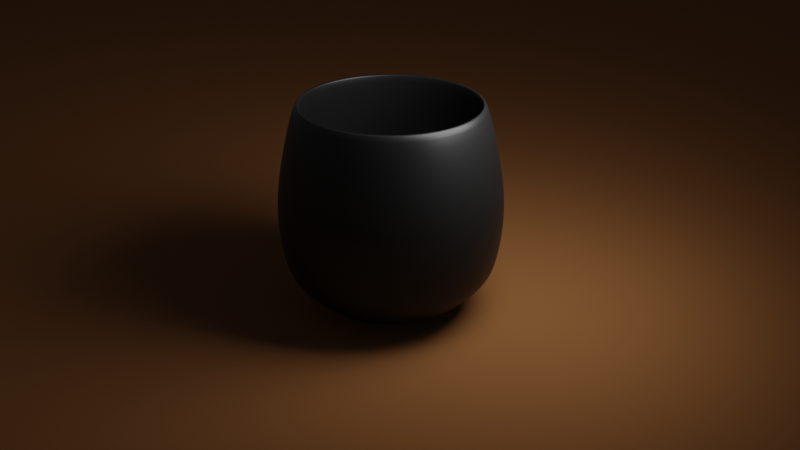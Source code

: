 # Source: CupJapanese.blend  (saved by Blender 2.80.75; exported with 4.5.12 LTS)
import bpy
from mathutils import Matrix  # noqa: F401  (used for matrix-valued properties, if any)

bpy.ops.wm.read_factory_settings(use_empty=True)
scene = bpy.context.scene
scene.name = 'Scene'

# ---- collections
col_collection = bpy.data.collections.new('Collection'); scene.collection.children.link(col_collection)

# ---- materials (node trees are filled in below, after node groups)
mat_material_004 = bpy.data.materials.new('Material.004')
mat_material_002 = bpy.data.materials.new('Material.002')
mat_material_006 = bpy.data.materials.new('Material.006')

# ---- material node trees
mat_material_004.use_nodes = True; mat_material_004.node_tree.nodes.clear()
_N = mat_material_004.node_tree.nodes; _L = mat_material_004.node_tree.links
n0 = _N.new('ShaderNodeOutputMaterial'); n0.name = 'Material Output'; n0.location = (300, 300)
n1 = _N.new('ShaderNodeBsdfPrincipled'); n1.name = 'Principled BSDF'; n1.location = (10, 300)
n1.distribution = 'GGX'
n1.subsurface_method = 'BURLEY'
n1.inputs[0].default_value = (0.01204, 0.01204, 0.01204, 1.0)
n1.inputs[1].default_value = 0.3486
n1.inputs[2].default_value = 0.4174
n1.inputs[3].default_value = 1.45
n1.inputs[27].default_value = (0.0, 0.0, 0.0, 1.0)
n1.inputs[28].default_value = 1.0
n2 = _N.new('ShaderNodeBsdfAnisotropic'); n2.name = 'Glossy BSDF'; n2.location = (100, 275)
n2.distribution = 'GGX'
_L.new(n1.outputs[0], n0.inputs[0])
_L.new(n2.outputs[0], n0.inputs[1])
n0.is_active_output = True
mat_material_002.use_nodes = True; mat_material_002.node_tree.nodes.clear()
_N = mat_material_002.node_tree.nodes; _L = mat_material_002.node_tree.links
n0 = _N.new('ShaderNodeOutputMaterial'); n0.name = 'Material Output'; n0.location = (300, 300)
n1 = _N.new('ShaderNodeEmission'); n1.name = 'Emission'; n1.location = (10, 300)
n1.inputs[1].default_value = 10.0
_L.new(n1.outputs[0], n0.inputs[0])
n0.is_active_output = True
mat_material_006.use_nodes = True; mat_material_006.node_tree.nodes.clear()
_N = mat_material_006.node_tree.nodes; _L = mat_material_006.node_tree.links
n0 = _N.new('ShaderNodeOutputMaterial'); n0.name = 'Material Output'; n0.location = (300, 300)
n1 = _N.new('ShaderNodeBsdfDiffuse'); n1.name = 'Diffuse BSDF'; n1.location = (10, 300)
n1.inputs[0].default_value = (0.1971, 0.08359, 0.03009, 1.0)
n1.inputs[1].default_value = 0.5
_L.new(n1.outputs[0], n0.inputs[0])
n0.is_active_output = True

# ---- world
world_world = bpy.data.worlds.new('World'); scene.world = world_world
world_world.use_nodes = True; world_world.node_tree.nodes.clear()
_N = world_world.node_tree.nodes; _L = world_world.node_tree.links
n0 = _N.new('ShaderNodeOutputWorld'); n0.name = 'World Output'; n0.location = (300, 300)
n1 = _N.new('ShaderNodeBackground'); n1.name = 'Background'; n1.location = (10, 300)
n1.inputs[0].default_value = (0.05088, 0.05088, 0.05088, 1.0)
_L.new(n1.outputs[0], n0.inputs[0])
n0.is_active_output = True
world_world.color = (0.05088, 0.05088, 0.05088)
world_world.use_sun_shadow = False
world_world.sun_shadow_jitter_overblur = 0.0

# ---- cameras
cam_camera_001 = bpy.data.cameras.new('Camera.001')
cam_camera_001.clip_end = 100.0
cam_camera_001.ortho_scale = 7.314

# ---- meshes
me_cylinder_003 = bpy.data.meshes.new('Cylinder.003')
me_cylinder_003.from_pydata([(0.0, 1.0, -1.0), (-1.993e-08, 1.223, 2.741), (0.1951, 0.9808, -1.0), (0.2385, 1.199, 2.741), (0.3827, 0.9239, -1.0), (0.4679, 1.13, 2.741), (0.5556, 0.8315, -1.0), (0.6793, 1.017, 2.741), (0.7071, 0.7071, -1.0), (0.8646, 0.8646, 2.741), (0.8315, 0.5556, -1.0), (1.017, 0.6793, 2.741), (0.9239, 0.3827, -1.0), (1.13, 0.4679, 2.741), (0.9808, 0.1951, -1.0), (1.199, 0.2385, 2.741), (1.0, 7.55e-08, -1.0), (1.223, 2.951e-08, 2.741), (0.9808, -0.1951, -1.0), (1.199, -0.2385, 2.741), (0.9239, -0.3827, -1.0), (1.13, -0.4679, 2.741), (0.8315, -0.5556, -1.0), (1.017, -0.6793, 2.741), (0.7071, -0.7071, -1.0), (0.8646, -0.8646, 2.741), (0.5556, -0.8315, -1.0), (0.6793, -1.017, 2.741), (0.3827, -0.9239, -1.0), (0.4679, -1.13, 2.741), (0.1951, -0.9808, -1.0), (0.2385, -1.199, 2.741), (-3.258e-07, -1.0, -1.0), (-4.183e-07, -1.223, 2.741), (-0.1951, -0.9808, -1.0), (-0.2385, -1.199, 2.741), (-0.3827, -0.9239, -1.0), (-0.4679, -1.13, 2.741), (-0.5556, -0.8315, -1.0), (-0.6793, -1.017, 2.741), (-0.7071, -0.7071, -1.0), (-0.8646, -0.8646, 2.741), (-0.8315, -0.5556, -1.0), (-1.017, -0.6793, 2.741), (-0.9239, -0.3827, -1.0), (-1.13, -0.4679, 2.741), (-0.9808, -0.1951, -1.0), (-1.199, -0.2385, 2.741), (-1.0, 9.656e-07, -1.0), (-1.223, 1.118e-06, 2.741), (-0.9808, 0.1951, -1.0), (-1.199, 0.2385, 2.741), (-0.9239, 0.3827, -1.0), (-1.13, 0.4679, 2.741), (-0.8315, 0.5556, -1.0), (-1.017, 0.6793, 2.741), (-0.7071, 0.7071, -1.0), (-0.8646, 0.8646, 2.741), (-0.5556, 0.8315, -1.0), (-0.6793, 1.017, 2.741), (-0.3827, 0.9239, -1.0), (-0.4679, 1.13, 2.741), (-0.1951, 0.9808, -1.0), (-0.2385, 1.199, 2.741), (0.1956, 0.9835, 3.926), (5.896e-10, 1.003, 3.926), (0.3838, 0.9265, 3.926), (0.5571, 0.8338, 3.926), (0.7091, 0.7091, 3.926), (0.8338, 0.5571, 3.926), (0.9265, 0.3838, 3.926), (0.9835, 0.1956, 3.926), (1.003, 7.386e-08, 3.926), (0.9835, -0.1956, 3.926), (0.9265, -0.3838, 3.926), (0.8338, -0.5571, 3.926), (0.7091, -0.7091, 3.926), (0.5571, -0.8338, 3.926), (0.3838, -0.9265, 3.926), (0.1956, -0.9835, 3.926), (-3.262e-07, -1.003, 3.926), (-0.1956, -0.9835, 3.926), (-0.3838, -0.9265, 3.926), (-0.5571, -0.8338, 3.926), (-0.7091, -0.7091, 3.926), (-0.8338, -0.5571, 3.926), (-0.9265, -0.3838, 3.926), (-0.9835, -0.1956, 3.926), (-1.003, 9.664e-07, 3.926), (-0.9835, 0.1956, 3.926), (-0.9265, 0.3838, 3.926), (-0.8338, 0.5571, 3.926), (-0.7091, 0.7091, 3.926), (-0.5571, 0.8338, 3.926), (-0.3838, 0.9265, 3.926), (-0.1956, 0.9835, 3.926), (0.2977, 1.497, 10.28), (-5.455e-08, 1.526, 10.28), (0.584, 1.41, 10.28), (0.8478, 1.269, 10.28), (1.079, 1.079, 10.28), (1.269, 0.8478, 10.28), (1.41, 0.584, 10.28), (1.497, 0.2977, 10.28), (1.526, -3.559e-08, 10.28), (1.497, -0.2977, 10.28), (1.41, -0.584, 10.28), (1.269, -0.8478, 10.28), (1.079, -1.079, 10.28), (0.8478, -1.269, 10.28), (0.584, -1.41, 10.28), (0.2977, -1.497, 10.28), (-5.518e-07, -1.526, 10.28), (-0.2977, -1.497, 10.28), (-0.584, -1.41, 10.28), (-0.8478, -1.269, 10.28), (-1.079, -1.079, 10.28), (-1.269, -0.8478, 10.28), (-1.41, -0.584, 10.28), (-1.497, -0.2977, 10.28), (-1.526, 1.323e-06, 10.28), (-1.497, 0.2977, 10.28), (-1.41, 0.584, 10.28), (-1.269, 0.8478, 10.28), (-1.079, 1.079, 10.28), (-0.8478, 1.269, 10.28), (-0.584, 1.41, 10.28), (-0.2977, 1.497, 10.28), (0.2401, 1.207, 11.25), (-2.498e-08, 1.231, 11.25), (0.4709, 1.137, 11.25), (0.6837, 1.023, 11.25), (0.8702, 0.8702, 11.25), (1.023, 0.6837, 11.25), (1.137, 0.4709, 11.25), (1.207, 0.2401, 11.25), (1.231, 2.804e-08, 11.25), (1.207, -0.2401, 11.25), (1.137, -0.4709, 11.25), (1.023, -0.6837, 11.25), (0.8702, -0.8702, 11.25), (0.6837, -1.023, 11.25), (0.4709, -1.137, 11.25), (0.2401, -1.207, 11.25), (-4.26e-07, -1.231, 11.25), (-0.2401, -1.207, 11.25), (-0.4709, -1.137, 11.25), (-0.6837, -1.023, 11.25), (-0.8702, -0.8702, 11.25), (-1.023, -0.6837, 11.25), (-1.137, -0.4709, 11.25), (-1.207, -0.2401, 11.25), (-1.231, 1.123e-06, 11.25), (-1.207, 0.2401, 11.25), (-1.137, 0.4709, 11.25), (-1.023, 0.6837, 11.25), (-0.8702, 0.8702, 11.25), (-0.6837, 1.023, 11.25), (-0.4709, 1.137, 11.25), (-0.2401, 1.207, 11.25), (0.3485, 1.752, 19.17), (-7.347e-08, 1.786, 19.17), (0.6836, 1.65, 19.17), (0.9924, 1.485, 19.17), (1.263, 1.263, 19.17), (1.485, 0.9924, 19.17), (1.65, 0.6836, 19.17), (1.752, 0.3485, 19.17), (1.786, -9.469e-08, 19.17), (1.728, -0.3437, 19.41), (1.65, -0.6836, 19.17), (1.485, -0.9924, 19.17), (1.263, -1.263, 19.17), (0.9924, -1.485, 19.17), (0.6836, -1.65, 19.17), (0.3485, -1.752, 19.17), (-6.555e-07, -1.786, 19.17), (-0.3485, -1.752, 19.17), (-0.6836, -1.65, 19.17), (-0.9924, -1.485, 19.17), (-1.263, -1.263, 19.17), (-1.485, -0.9924, 19.17), (-1.65, -0.6836, 19.17), (-1.752, -0.3485, 19.17), (-1.786, 1.495e-06, 19.17), (-1.752, 0.3485, 19.17), (-1.65, 0.6836, 19.17), (-1.485, 0.9924, 19.17), (-1.263, 1.263, 19.17), (-0.9924, 1.485, 19.17), (-0.6836, 1.65, 19.17), (-0.3485, 1.752, 19.17), (0.3227, 1.622, 19.9), (-5.379e-08, 1.654, 19.9), (0.6331, 1.528, 19.9), (0.9191, 1.375, 19.9), (1.17, 1.17, 19.9), (1.375, 0.9191, 19.9), (1.528, 0.6331, 19.9), (1.622, 0.3227, 19.9), (1.654, -6.685e-08, 19.9), (1.622, -0.3227, 19.9), (1.528, -0.6331, 19.9), (1.375, -0.9191, 19.9), (1.17, -1.17, 19.9), (0.9191, -1.375, 19.9), (0.6331, -1.528, 19.9), (0.3227, -1.622, 19.9), (-5.928e-07, -1.654, 19.9), (-0.3227, -1.622, 19.9), (-0.6331, -1.528, 19.9), (-0.9191, -1.375, 19.9), (-1.17, -1.17, 19.9), (-1.375, -0.9191, 19.9), (-1.528, -0.6331, 19.9), (-1.622, -0.3227, 19.9), (-1.654, 1.406e-06, 19.9), (-1.622, 0.3227, 19.9), (-1.528, 0.6331, 19.9), (-1.375, 0.9191, 19.9), (-1.17, 1.17, 19.9), (-0.9191, 1.375, 19.9), (-0.6331, 1.528, 19.9), (-0.3227, 1.622, 19.9), (0.3748, 1.884, 30.01), (-8.76e-08, 1.921, 30.01), (0.7352, 1.775, 30.01), (1.067, 1.597, 30.01), (1.359, 1.359, 30.01), (1.597, 1.067, 30.01), (1.775, 0.7352, 30.01), (1.884, 0.3748, 30.01), (1.921, -1.29e-07, 30.01), (1.884, -0.3748, 30.01), (1.775, -0.7352, 30.01), (1.597, -1.067, 30.01), (1.359, -1.359, 30.01), (1.067, -1.597, 30.01), (0.7352, -1.775, 30.01), (0.3748, -1.884, 30.01), (-7.136e-07, -1.921, 30.01), (-0.3748, -1.884, 30.01), (-0.7352, -1.775, 30.01), (-1.067, -1.597, 30.01), (-1.359, -1.359, 30.01), (-1.597, -1.067, 30.01), (-1.775, -0.7352, 30.01), (-1.884, -0.3748, 30.01), (-1.921, 1.581e-06, 30.01), (-1.884, 0.3748, 30.01), (-1.775, 0.7352, 30.01), (-1.597, 1.067, 30.01), (-1.359, 1.359, 30.01), (-1.067, 1.597, 30.01), (-0.7352, 1.775, 30.01), (-0.3748, 1.884, 30.01), (0.3471, 1.745, 30.43), (-6.643e-08, 1.779, 30.43), (0.6809, 1.644, 30.43), (0.9885, 1.479, 30.43), (1.258, 1.258, 30.43), (1.479, 0.9885, 30.43), (1.644, 0.6809, 30.43), (1.745, 0.3471, 30.43), (1.779, -9.887e-08, 30.43), (1.745, -0.3471, 30.43), (1.644, -0.6809, 30.43), (1.479, -0.9885, 30.43), (1.258, -1.258, 30.43), (0.9885, -1.479, 30.43), (0.6809, -1.644, 30.43), (0.3471, -1.745, 30.43), (-6.462e-07, -1.779, 30.43), (-0.3471, -1.745, 30.43), (-0.6809, -1.644, 30.43), (-0.9885, -1.479, 30.43), (-1.258, -1.258, 30.43), (-1.479, -0.9885, 30.43), (-1.644, -0.6809, 30.43), (-1.745, -0.3471, 30.43), (-1.779, 1.485e-06, 30.43), (-1.745, 0.3471, 30.43), (-1.644, 0.6809, 30.43), (-1.479, 0.9885, 30.43), (-1.258, 1.258, 30.43), (-0.9885, 1.479, 30.43), (-0.6809, 1.644, 30.43), (-0.3471, 1.745, 30.43), (0.3968, 1.995, 60.33), (-9.74e-08, 2.034, 60.33), (0.7784, 1.879, 60.33), (1.13, 1.691, 60.33), (1.438, 1.438, 60.33), (1.691, 1.13, 60.33), (1.879, 0.7784, 60.33), (1.995, 0.3968, 60.33), (2.034, -1.548e-07, 60.33), (1.995, -0.3968, 60.33), (1.879, -0.7784, 60.33), (1.691, -1.13, 60.33), (1.438, -1.438, 60.33), (1.13, -1.691, 60.33), (0.7784, -1.879, 60.33), (0.3968, -1.995, 60.33), (-7.601e-07, -2.034, 60.33), (-0.3968, -1.995, 60.33), (-0.7784, -1.879, 60.33), (-1.13, -1.691, 60.33), (-1.438, -1.438, 60.33), (-1.691, -1.13, 60.33), (-1.879, -0.7784, 60.33), (-1.995, -0.3968, 60.33), (-2.034, 1.656e-06, 60.33), (-1.995, 0.3968, 60.33), (-1.879, 0.7784, 60.33), (-1.691, 1.13, 60.33), (-1.438, 1.438, 60.33), (-1.13, 1.691, 60.33), (-0.7784, 1.879, 60.33), (-0.3968, 1.995, 60.33), (0.3636, 1.828, 59.91), (-7.346e-08, 1.864, 59.91), (0.7133, 1.722, 59.91), (1.036, 1.55, 59.91), (1.318, 1.318, 59.91), (1.55, 1.036, 59.91), (1.722, 0.7133, 59.91), (1.828, 0.3636, 59.91), (1.864, -1.182e-07, 59.91), (1.828, -0.3636, 59.91), (1.722, -0.7133, 59.91), (1.55, -1.036, 59.91), (1.318, -1.318, 59.91), (1.036, -1.55, 59.91), (0.7133, -1.722, 59.91), (0.3636, -1.828, 59.91), (-6.808e-07, -1.864, 59.91), (-0.3636, -1.828, 59.91), (-0.7133, -1.722, 59.91), (-1.036, -1.55, 59.91), (-1.318, -1.318, 59.91), (-1.55, -1.036, 59.91), (-1.722, -0.7133, 59.91), (-1.828, -0.3636, 59.91), (-1.864, 1.541e-06, 59.91), (-1.828, 0.3636, 59.91), (-1.722, 0.7133, 59.91), (-1.55, 1.036, 59.91), (-1.318, 1.318, 59.91), (-1.036, 1.55, 59.91), (-0.7133, 1.722, 59.91), (-0.3636, 1.828, 59.91), (0.3692, 1.856, 91.34), (-8.403e-08, 1.893, 91.34), (0.7242, 1.748, 91.34), (1.051, 1.574, 91.34), (1.338, 1.338, 91.34), (1.574, 1.051, 91.34), (1.748, 0.7242, 91.34), (1.856, 0.3692, 91.34), (1.893, -1.215e-07, 91.34), (1.856, -0.3692, 91.34), (1.748, -0.7242, 91.34), (1.574, -1.051, 91.34), (1.338, -1.338, 91.34), (1.051, -1.574, 91.34), (0.7242, -1.748, 91.34), (0.3692, -1.856, 91.34), (-7.007e-07, -1.893, 91.34), (-0.3692, -1.856, 91.34), (-0.7242, -1.748, 91.34), (-1.051, -1.574, 91.34), (-1.338, -1.338, 91.34), (-1.574, -1.051, 91.34), (-1.748, -0.7242, 91.34), (-1.856, -0.3692, 91.34), (-1.893, 1.563e-06, 91.34), (-1.856, 0.3692, 91.34), (-1.748, 0.7242, 91.34), (-1.574, 1.051, 91.34), (-1.338, 1.338, 91.34), (-1.051, 1.574, 91.34), (-0.7242, 1.748, 91.34), (-0.3692, 1.856, 91.34), (0.3495, 1.757, 87.86), (-6.731e-08, 1.791, 87.86), (0.6856, 1.655, 87.86), (0.9953, 1.49, 87.86), (1.267, 1.267, 87.86), (1.49, 0.9953, 87.86), (1.655, 0.6856, 87.86), (1.757, 0.3495, 87.86), (1.791, -1.016e-07, 87.86), (1.757, -0.3495, 87.86), (1.655, -0.6856, 87.86), (1.49, -0.9953, 87.86), (1.267, -1.267, 87.86), (0.9953, -1.49, 87.86), (0.6856, -1.655, 87.86), (0.3495, -1.757, 87.86), (-6.511e-07, -1.791, 87.86), (-0.3495, -1.757, 87.86), (-0.6856, -1.655, 87.86), (-0.9953, -1.49, 87.86), (-1.267, -1.267, 87.86), (-1.49, -0.9953, 87.86), (-1.655, -0.6856, 87.86), (-1.757, -0.3495, 87.86), (-1.791, 1.493e-06, 87.86), (-1.757, 0.3495, 87.86), (-1.655, 0.6856, 87.86), (-1.49, 0.9953, 87.86), (-1.267, 1.267, 87.86), (-0.9953, 1.49, 87.86), (-0.6856, 1.655, 87.86), (-0.3495, 1.757, 87.86), (0.3199, 1.608, 125.4), (-5.96e-08, 1.64, 125.4), (0.6275, 1.515, 125.4), (0.911, 1.363, 125.4), (1.16, 1.16, 125.4), (1.363, 0.911, 125.4), (1.515, 0.6275, 125.4), (1.608, 0.3199, 125.4), (1.64, -6.662e-08, 125.4), (1.608, -0.3199, 125.4), (1.515, -0.6275, 125.4), (1.363, -0.911, 125.4), (1.16, -1.16, 125.4), (0.911, -1.363, 125.4), (0.6275, -1.515, 125.4), (0.3199, -1.608, 125.4), (-5.939e-07, -1.64, 125.4), (-0.3199, -1.608, 125.4), (-0.6275, -1.515, 125.4), (-0.911, -1.363, 125.4), (-1.16, -1.16, 125.4), (-1.363, -0.911, 125.4), (-1.515, -0.6275, 125.4), (-1.608, -0.3199, 125.4), (-1.64, 1.393e-06, 125.4), (-1.608, 0.3199, 125.4), (-1.515, 0.6275, 125.4), (-1.363, 0.911, 125.4), (-1.16, 1.16, 125.4), (-0.911, 1.363, 125.4), (-0.6275, 1.515, 125.4), (-0.3199, 1.608, 125.4), (0.2963, 1.489, 123.8), (-4.157e-08, 1.519, 123.8), (0.5812, 1.403, 123.8), (0.8437, 1.263, 123.8), (1.074, 1.074, 123.8), (1.263, 0.8437, 123.8), (1.403, 0.5812, 123.8), (1.489, 0.2963, 123.8), (1.519, -4.098e-08, 123.8), (1.489, -0.2963, 123.8), (1.403, -0.5812, 123.8), (1.263, -0.8437, 123.8), (1.074, -1.074, 123.8), (0.8437, -1.263, 123.8), (0.5812, -1.403, 123.8), (0.2963, -1.489, 123.8), (-5.364e-07, -1.519, 123.8), (-0.2963, -1.489, 123.8), (-0.5812, -1.403, 123.8), (-0.8437, -1.263, 123.8), (-1.074, -1.074, 123.8), (-1.263, -0.8437, 123.8), (-1.403, -0.5812, 123.8), (-1.489, -0.2963, 123.8), (-1.519, 1.311e-06, 123.8), (-1.489, 0.2963, 123.8), (-1.403, 0.5812, 123.8), (-1.263, 0.8437, 123.8), (-1.074, 1.074, 123.8), (-0.8437, 1.263, 123.8), (-0.5812, 1.403, 123.8), (-0.2963, 1.489, 123.8)], [], [(0, 1, 3, 2), (2, 3, 5, 4), (4, 5, 7, 6), (6, 7, 9, 8), (8, 9, 11, 10), (10, 11, 13, 12), (12, 13, 15, 14), (14, 15, 17, 16), (16, 17, 19, 18), (18, 19, 21, 20), (20, 21, 23, 22), (22, 23, 25, 24), (24, 25, 27, 26), (26, 27, 29, 28), (28, 29, 31, 30), (30, 31, 33, 32), (32, 33, 35, 34), (34, 35, 37, 36), (36, 37, 39, 38), (38, 39, 41, 40), (40, 41, 43, 42), (42, 43, 45, 44), (44, 45, 47, 46), (46, 47, 49, 48), (48, 49, 51, 50), (50, 51, 53, 52), (52, 53, 55, 54), (54, 55, 57, 56), (56, 57, 59, 58), (58, 59, 61, 60), (77, 78, 142, 141), (60, 61, 63, 62), (62, 63, 1, 0), (0, 2, 4, 6, 8, 10, 12, 14, 16, 18, 20, 22, 24, 26, 28, 30, 32, 34, 36, 38, 40, 42, 44, 46, 48, 50, 52, 54, 56, 58, 60, 62), (64, 65, 95, 94, 93, 92, 91, 90, 89, 88, 87, 86, 85, 84, 83, 82, 81, 80, 79, 78, 77, 76, 75, 74, 73, 72, 71, 70, 69, 68, 67, 66), (39, 37, 114, 115), (76, 77, 141, 140), (21, 19, 105, 106), (75, 76, 140, 139), (55, 53, 122, 123), (74, 75, 139, 138), (3, 1, 97, 96), (37, 35, 113, 114), (73, 74, 138, 137), (19, 17, 104, 105), (72, 73, 137, 136), (53, 51, 121, 122), (71, 72, 136, 135), (35, 33, 112, 113), (70, 71, 135, 134), (17, 15, 103, 104), (69, 70, 134, 133), (95, 65, 129, 159), (51, 49, 120, 121), (68, 69, 133, 132), (94, 95, 159, 158), (33, 31, 111, 112), (67, 68, 132, 131), (93, 94, 158, 157), (15, 13, 102, 103), (66, 67, 131, 130), (92, 93, 157, 156), (49, 47, 119, 120), (64, 66, 130, 128), (91, 92, 156, 155), (31, 29, 110, 111), (126, 125, 189, 190), (151, 152, 216, 215), (99, 98, 162, 163), (125, 124, 188, 189), (150, 151, 215, 214), (98, 96, 160, 162), (124, 123, 187, 188), (149, 150, 214, 213), (96, 97, 161, 160), (123, 122, 186, 187), (148, 149, 213, 212), (122, 121, 185, 186), (147, 148, 212, 211), (121, 120, 184, 185), (146, 147, 211, 210), (120, 119, 183, 184), (145, 146, 210, 209), (119, 118, 182, 183), (144, 145, 209, 208), (118, 117, 181, 182), (143, 144, 208, 207), (117, 116, 180, 181), (142, 143, 207, 206), (116, 115, 179, 180), (141, 142, 206, 205), (115, 114, 178, 179), (140, 141, 205, 204), (114, 113, 177, 178), (139, 140, 204, 203), (113, 112, 176, 177), (138, 139, 203, 202), (112, 111, 175, 176), (57, 55, 123, 124), (5, 3, 96, 98), (78, 79, 143, 142), (23, 21, 106, 107), (79, 80, 144, 143), (41, 39, 115, 116), (80, 81, 145, 144), (59, 57, 124, 125), (7, 5, 98, 99), (81, 82, 146, 145), (25, 23, 107, 108), (82, 83, 147, 146), (43, 41, 116, 117), (83, 84, 148, 147), (61, 59, 125, 126), (9, 7, 99, 100), (84, 85, 149, 148), (27, 25, 108, 109), (85, 86, 150, 149), (45, 43, 117, 118), (86, 87, 151, 150), (63, 61, 126, 127), (11, 9, 100, 101), (87, 88, 152, 151), (29, 27, 109, 110), (88, 89, 153, 152), (47, 45, 118, 119), (89, 90, 154, 153), (1, 63, 127, 97), (13, 11, 101, 102), (90, 91, 155, 154), (65, 64, 128, 129), (161, 191, 255, 225), (217, 218, 282, 281), (165, 164, 228, 229), (191, 190, 254, 255), (216, 217, 281, 280), (164, 163, 227, 228), (190, 189, 253, 254), (215, 216, 280, 279), (163, 162, 226, 227), (189, 188, 252, 253), (214, 215, 279, 278), (162, 160, 224, 226), (188, 187, 251, 252), (213, 214, 278, 277), (160, 161, 225, 224), (187, 186, 250, 251), (212, 213, 277, 276), (186, 185, 249, 250), (211, 212, 276, 275), (185, 184, 248, 249), (210, 211, 275, 274), (184, 183, 247, 248), (209, 210, 274, 273), (183, 182, 246, 247), (208, 209, 273, 272), (182, 181, 245, 246), (207, 208, 272, 271), (181, 180, 244, 245), (206, 207, 271, 270), (180, 179, 243, 244), (205, 206, 270, 269), (179, 178, 242, 243), (100, 99, 163, 164), (152, 153, 217, 216), (127, 126, 190, 191), (101, 100, 164, 165), (153, 154, 218, 217), (97, 127, 191, 161), (102, 101, 165, 166), (154, 155, 219, 218), (129, 128, 192, 193), (103, 102, 166, 167), (155, 156, 220, 219), (128, 130, 194, 192), (104, 103, 167, 168), (156, 157, 221, 220), (130, 131, 195, 194), (105, 104, 168, 169), (157, 158, 222, 221), (131, 132, 196, 195), (106, 105, 169, 170), (158, 159, 223, 222), (132, 133, 197, 196), (107, 106, 170, 171), (159, 129, 193, 223), (133, 134, 198, 197), (108, 107, 171, 172), (134, 135, 199, 198), (109, 108, 172, 173), (135, 136, 200, 199), (110, 109, 173, 174), (136, 137, 201, 200), (111, 110, 174, 175), (137, 138, 202, 201), (256, 258, 322, 320), (283, 284, 348, 347), (231, 230, 294, 295), (257, 256, 320, 321), (282, 283, 347, 346), (230, 229, 293, 294), (225, 255, 319, 289), (281, 282, 346, 345), (229, 228, 292, 293), (255, 254, 318, 319), (280, 281, 345, 344), (228, 227, 291, 292), (254, 253, 317, 318), (279, 280, 344, 343), (227, 226, 290, 291), (253, 252, 316, 317), (278, 279, 343, 342), (226, 224, 288, 290), (252, 251, 315, 316), (277, 278, 342, 341), (224, 225, 289, 288), (251, 250, 314, 315), (276, 277, 341, 340), (250, 249, 313, 314), (275, 276, 340, 339), (249, 248, 312, 313), (274, 275, 339, 338), (248, 247, 311, 312), (273, 274, 338, 337), (247, 246, 310, 311), (272, 273, 337, 336), (246, 245, 309, 310), (166, 165, 229, 230), (218, 219, 283, 282), (193, 192, 256, 257), (167, 166, 230, 231), (219, 220, 284, 283), (192, 194, 258, 256), (168, 167, 231, 232), (220, 221, 285, 284), (194, 195, 259, 258), (169, 168, 232, 233), (221, 222, 286, 285), (195, 196, 260, 259), (170, 169, 233, 234), (222, 223, 287, 286), (196, 197, 261, 260), (171, 170, 234, 235), (223, 193, 257, 287), (197, 198, 262, 261), (172, 171, 235, 236), (198, 199, 263, 262), (173, 172, 236, 237), (199, 200, 264, 263), (174, 173, 237, 238), (200, 201, 265, 264), (175, 174, 238, 239), (201, 202, 266, 265), (176, 175, 239, 240), (202, 203, 267, 266), (177, 176, 240, 241), (203, 204, 268, 267), (178, 177, 241, 242), (204, 205, 269, 268), (323, 324, 388, 387), (349, 350, 414, 413), (297, 296, 360, 361), (322, 323, 387, 386), (348, 349, 413, 412), (296, 295, 359, 360), (320, 322, 386, 384), (347, 348, 412, 411), (295, 294, 358, 359), (321, 320, 384, 385), (346, 347, 411, 410), (294, 293, 357, 358), (289, 319, 383, 353), (345, 346, 410, 409), (293, 292, 356, 357), (319, 318, 382, 383), (344, 345, 409, 408), (292, 291, 355, 356), (318, 317, 381, 382), (343, 344, 408, 407), (291, 290, 354, 355), (317, 316, 380, 381), (342, 343, 407, 406), (290, 288, 352, 354), (316, 315, 379, 380), (341, 342, 406, 405), (288, 289, 353, 352), (315, 314, 378, 379), (340, 341, 405, 404), (314, 313, 377, 378), (339, 340, 404, 403), (313, 312, 376, 377), (232, 231, 295, 296), (284, 285, 349, 348), (258, 259, 323, 322), (233, 232, 296, 297), (285, 286, 350, 349), (259, 260, 324, 323), (234, 233, 297, 298), (286, 287, 351, 350), (260, 261, 325, 324), (235, 234, 298, 299), (287, 257, 321, 351), (261, 262, 326, 325), (236, 235, 299, 300), (262, 263, 327, 326), (237, 236, 300, 301), (263, 264, 328, 327), (238, 237, 301, 302), (264, 265, 329, 328), (239, 238, 302, 303), (265, 266, 330, 329), (240, 239, 303, 304), (266, 267, 331, 330), (241, 240, 304, 305), (267, 268, 332, 331), (242, 241, 305, 306), (268, 269, 333, 332), (243, 242, 306, 307), (269, 270, 334, 333), (244, 243, 307, 308), (270, 271, 335, 334), (245, 244, 308, 309), (271, 272, 336, 335), (364, 363, 427, 428), (389, 390, 454, 453), (415, 385, 449, 479), (363, 362, 426, 427), (388, 389, 453, 452), (414, 415, 479, 478), (362, 361, 425, 426), (387, 388, 452, 451), (413, 414, 478, 477), (361, 360, 424, 425), (386, 387, 451, 450), (412, 413, 477, 476), (360, 359, 423, 424), (384, 386, 450, 448), (411, 412, 476, 475), (359, 358, 422, 423), (385, 384, 448, 449), (410, 411, 475, 474), (358, 357, 421, 422), (353, 383, 447, 417), (409, 410, 474, 473), (357, 356, 420, 421), (383, 382, 446, 447), (408, 409, 473, 472), (356, 355, 419, 420), (382, 381, 445, 446), (407, 408, 472, 471), (355, 354, 418, 419), (381, 380, 444, 445), (406, 407, 471, 470), (354, 352, 416, 418), (380, 379, 443, 444), (298, 297, 361, 362), (350, 351, 415, 414), (324, 325, 389, 388), (299, 298, 362, 363), (351, 321, 385, 415), (325, 326, 390, 389), (300, 299, 363, 364), (326, 327, 391, 390), (301, 300, 364, 365), (327, 328, 392, 391), (302, 301, 365, 366), (328, 329, 393, 392), (303, 302, 366, 367), (329, 330, 394, 393), (304, 303, 367, 368), (330, 331, 395, 394), (305, 304, 368, 369), (331, 332, 396, 395), (306, 305, 369, 370), (332, 333, 397, 396), (307, 306, 370, 371), (333, 334, 398, 397), (308, 307, 371, 372), (334, 335, 399, 398), (309, 308, 372, 373), (335, 336, 400, 399), (310, 309, 373, 374), (336, 337, 401, 400), (311, 310, 374, 375), (337, 338, 402, 401), (312, 311, 375, 376), (338, 339, 403, 402), (422, 421, 453, 454), (431, 430, 462, 463), (440, 439, 471, 472), (418, 416, 448, 450), (427, 426, 458, 459), (436, 435, 467, 468), (445, 444, 476, 477), (423, 422, 454, 455), (432, 431, 463, 464), (441, 440, 472, 473), (419, 418, 450, 451), (428, 427, 459, 460), (437, 436, 468, 469), (446, 445, 477, 478), (424, 423, 455, 456), (433, 432, 464, 465), (442, 441, 473, 474), (420, 419, 451, 452), (429, 428, 460, 461), (438, 437, 469, 470), (447, 446, 478, 479), (425, 424, 456, 457), (434, 433, 465, 466), (443, 442, 474, 475), (421, 420, 452, 453), (430, 429, 461, 462), (439, 438, 470, 471), (416, 417, 449, 448), (417, 447, 479, 449), (426, 425, 457, 458), (435, 434, 466, 467), (444, 443, 475, 476), (390, 391, 455, 454), (365, 364, 428, 429), (391, 392, 456, 455), (366, 365, 429, 430), (392, 393, 457, 456), (367, 366, 430, 431), (393, 394, 458, 457), (368, 367, 431, 432), (394, 395, 459, 458), (369, 368, 432, 433), (395, 396, 460, 459), (370, 369, 433, 434), (396, 397, 461, 460), (371, 370, 434, 435), (397, 398, 462, 461), (372, 371, 435, 436), (398, 399, 463, 462), (373, 372, 436, 437), (399, 400, 464, 463), (374, 373, 437, 438), (400, 401, 465, 464), (375, 374, 438, 439), (401, 402, 466, 465), (376, 375, 439, 440), (402, 403, 467, 466), (377, 376, 440, 441), (403, 404, 468, 467), (378, 377, 441, 442), (404, 405, 469, 468), (379, 378, 442, 443), (352, 353, 417, 416), (405, 406, 470, 469)])
me_cylinder_003.polygons.foreach_set('use_smooth', [True] * 450)
_uv = me_cylinder_003.uv_layers.new(name='UVMap')
_uv.uv.foreach_set('vector', [1.0, 0.5, 1.0, 1.0, 0.9688, 1.0, 0.9688, 0.5, 0.9688, 0.5, 0.9688, 1.0, 0.9375, 1.0, 0.9375, 0.5, 0.9375, 0.5, 0.9375, 1.0, 0.9062, 1.0, 0.9062, 0.5, 0.9062, 0.5, 0.9062, 1.0, 0.875, 1.0, 0.875, 0.5, 0.875, 0.5, 0.875, 1.0, 0.8438, 1.0, 0.8438, 0.5, 0.8438, 0.5, 0.8438, 1.0, 0.8125, 1.0, 0.8125, 0.5, 0.8125, 0.5, 0.8125, 1.0, 0.7812, 1.0, 0.7812, 0.5, 0.7812, 0.5, 0.7812, 1.0, 0.75, 1.0, 0.75, 0.5, 0.75, 0.5, 0.75, 1.0, 0.7188, 1.0, 0.7188, 0.5, 0.7188, 0.5, 0.7188, 1.0, 0.6875, 1.0, 0.6875, 0.5, 0.6875, 0.5, 0.6875, 1.0, 0.6562, 1.0, 0.6562, 0.5, 0.6562, 0.5, 0.6562, 1.0, 0.625, 1.0, 0.625, 0.5, 0.625, 0.5, 0.625, 1.0, 0.5938, 1.0, 0.5938, 0.5, 0.5938, 0.5, 0.5938, 1.0, 0.5625, 1.0, 0.5625, 0.5, 0.5625, 0.5, 0.5625, 1.0, 0.5312, 1.0, 0.5312, 0.5, 0.5312, 0.5, 0.5312, 1.0, 0.5, 1.0, 0.5, 0.5, 0.5, 0.5, 0.5, 1.0, 0.4688, 1.0, 0.4688, 0.5, 0.4688, 0.5, 0.4688, 1.0, 0.4375, 1.0, 0.4375, 0.5, 0.4375, 0.5, 0.4375, 1.0, 0.4062, 1.0, 0.4062, 0.5, 0.4062, 0.5, 0.4062, 1.0, 0.375, 1.0, 0.375, 0.5, 0.375, 0.5, 0.375, 1.0, 0.3438, 1.0, 0.3438, 0.5, 0.3438, 0.5, 0.3438, 1.0, 0.3125, 1.0, 0.3125, 0.5, 0.3125, 0.5, 0.3125, 1.0, 0.2812, 1.0, 0.2812, 0.5, 0.2812, 0.5, 0.2812, 1.0, 0.25, 1.0, 0.25, 0.5, 0.25, 0.5, 0.25, 1.0, 0.2188, 1.0, 0.2188, 0.5, 0.2188, 0.5, 0.2188, 1.0, 0.1875, 1.0, 0.1875, 0.5, 0.1875, 0.5, 0.1875, 1.0, 0.1562, 1.0, 0.1562, 0.5, 0.1562, 0.5, 0.1562, 1.0, 0.125, 1.0, 0.125, 0.5, 0.125, 0.5, 0.125, 1.0, 0.09375, 1.0, 0.09375, 0.5, 0.09375, 0.5, 0.09375, 1.0, 0.0625, 1.0, 0.0625, 0.5, 0.3833, 0.05045, 0.3418, 0.02827, 0.3418, 0.02827, 0.3833, 0.05045, 0.0625, 0.5, 0.0625, 1.0, 0.03125, 1.0, 0.03125, 0.5, 0.03125, 0.5, 0.03125, 1.0, 0.0, 1.0, 0.0, 0.5, 0.75, 0.49, 0.7968, 0.4854, 0.8418, 0.4717, 0.8833, 0.4496, 0.9197, 0.4197, 0.9496, 0.3833, 0.9717, 0.3418, 0.9854, 0.2968, 0.99, 0.25, 0.9854, 0.2032, 0.9717, 0.1582, 0.9496, 0.1167, 0.9197, 0.08029, 0.8833, 0.05045, 0.8418, 0.02827, 0.7968, 0.01461, 0.75, 0.01, 0.7032, 0.01461, 0.6582, 0.02827, 0.6167, 0.05045, 0.5803, 0.08029, 0.5504, 0.1167, 0.5283, 0.1582, 0.5146, 0.2032, 0.51, 0.25, 0.5146, 0.2968, 0.5283, 0.3418, 0.5504, 0.3833, 0.5803, 0.4197, 0.6167, 0.4496, 0.6582, 0.4717, 0.7032, 0.4854, 0.2968, 0.4854, 0.25, 0.49, 0.2032, 0.4854, 0.1582, 0.4717, 0.1167, 0.4496, 0.08029, 0.4197, 0.05045, 0.3833, 0.02827, 0.3418, 0.01461, 0.2968, 0.01, 0.25, 0.01461, 0.2032, 0.02827, 0.1582, 0.05045, 0.1167, 0.08029, 0.08029, 0.1167, 0.05045, 0.1582, 0.02827, 0.2032, 0.01461, 0.25, 0.01, 0.2968, 0.01461, 0.3418, 0.02827, 0.3833, 0.05045, 0.4197, 0.08029, 0.4496, 0.1167, 0.4717, 0.1582, 0.4854, 0.2032, 0.49, 0.25, 0.4854, 0.2968, 0.4717, 0.3418, 0.4496, 0.3833, 0.4197, 0.4197, 0.3833, 0.4496, 0.3418, 0.4717, 0.4062, 1.0, 0.4375, 1.0, 0.4375, 1.0, 0.4062, 1.0, 0.4197, 0.08029, 0.3833, 0.05045, 0.3833, 0.05045, 0.4197, 0.08029, 0.6875, 1.0, 0.7188, 1.0, 0.7188, 1.0, 0.6875, 1.0, 0.4496, 0.1167, 0.4197, 0.08029, 0.4197, 0.08029, 0.4496, 0.1167, 0.1562, 1.0, 0.1875, 1.0, 0.1875, 1.0, 0.1562, 1.0, 0.4717, 0.1582, 0.4496, 0.1167, 0.4496, 0.1167, 0.4717, 0.1582, 0.9688, 1.0, 1.0, 1.0, 1.0, 1.0, 0.9688, 1.0, 0.4375, 1.0, 0.4688, 1.0, 0.4688, 1.0, 0.4375, 1.0, 0.4854, 0.2032, 0.4717, 0.1582, 0.4717, 0.1582, 0.4854, 0.2032, 0.7188, 1.0, 0.75, 1.0, 0.75, 1.0, 0.7188, 1.0, 0.49, 0.25, 0.4854, 0.2032, 0.4854, 0.2032, 0.49, 0.25, 0.1875, 1.0, 0.2188, 1.0, 0.2188, 1.0, 0.1875, 1.0, 0.4854, 0.2968, 0.49, 0.25, 0.49, 0.25, 0.4854, 0.2968, 0.4688, 1.0, 0.5, 1.0, 0.5, 1.0, 0.4688, 1.0, 0.4717, 0.3418, 0.4854, 0.2968, 0.4854, 0.2968, 0.4717, 0.3418, 0.75, 1.0, 0.7812, 1.0, 0.7812, 1.0, 0.75, 1.0, 0.4496, 0.3833, 0.4717, 0.3418, 0.4717, 0.3418, 0.4496, 0.3833, 0.2032, 0.4854, 0.25, 0.49, 0.25, 0.49, 0.2032, 0.4854, 0.2188, 1.0, 0.25, 1.0, 0.25, 1.0, 0.2188, 1.0, 0.4197, 0.4197, 0.4496, 0.3833, 0.4496, 0.3833, 0.4197, 0.4197, 0.1582, 0.4717, 0.2032, 0.4854, 0.2032, 0.4854, 0.1582, 0.4717, 0.5, 1.0, 0.5312, 1.0, 0.5312, 1.0, 0.5, 1.0, 0.3833, 0.4496, 0.4197, 0.4197, 0.4197, 0.4197, 0.3833, 0.4496, 0.1167, 0.4496, 0.1582, 0.4717, 0.1582, 0.4717, 0.1167, 0.4496, 0.7812, 1.0, 0.8125, 1.0, 0.8125, 1.0, 0.7812, 1.0, 0.3418, 0.4717, 0.3833, 0.4496, 0.3833, 0.4496, 0.3418, 0.4717, 0.08029, 0.4197, 0.1167, 0.4496, 0.1167, 0.4496, 0.08029, 0.4197, 0.25, 1.0, 0.2812, 1.0, 0.2812, 1.0, 0.25, 1.0, 0.2968, 0.4854, 0.3418, 0.4717, 0.3418, 0.4717, 0.2968, 0.4854, 0.05045, 0.3833, 0.08029, 0.4197, 0.08029, 0.4197, 0.05045, 0.3833, 0.5312, 1.0, 0.5625, 1.0, 0.5625, 1.0, 0.5312, 1.0, 0.0625, 1.0, 0.09375, 1.0, 0.09375, 1.0, 0.0625, 1.0, 0.01461, 0.2032, 0.01, 0.25, 0.01, 0.25, 0.01461, 0.2032, 0.9062, 1.0, 0.9375, 1.0, 0.9375, 1.0, 0.9062, 1.0, 0.09375, 1.0, 0.125, 1.0, 0.125, 1.0, 0.09375, 1.0, 0.02827, 0.1582, 0.01461, 0.2032, 0.01461, 0.2032, 0.02827, 0.1582, 0.9375, 1.0, 0.9688, 1.0, 0.9688, 1.0, 0.9375, 1.0, 0.125, 1.0, 0.1562, 1.0, 0.1562, 1.0, 0.125, 1.0, 0.05045, 0.1167, 0.02827, 0.1582, 0.02827, 0.1582, 0.05045, 0.1167, 0.9688, 1.0, 1.0, 1.0, 1.0, 1.0, 0.9688, 1.0, 0.1562, 1.0, 0.1875, 1.0, 0.1875, 1.0, 0.1562, 1.0, 0.08029, 0.08029, 0.05045, 0.1167, 0.05045, 0.1167, 0.08029, 0.08029, 0.1875, 1.0, 0.2188, 1.0, 0.2188, 1.0, 0.1875, 1.0, 0.1167, 0.05045, 0.08029, 0.08029, 0.08029, 0.08029, 0.1167, 0.05045, 0.2188, 1.0, 0.25, 1.0, 0.25, 1.0, 0.2188, 1.0, 0.1582, 0.02827, 0.1167, 0.05045, 0.1167, 0.05045, 0.1582, 0.02827, 0.25, 1.0, 0.2812, 1.0, 0.2812, 1.0, 0.25, 1.0, 0.2032, 0.01461, 0.1582, 0.02827, 0.1582, 0.02827, 0.2032, 0.01461, 0.2812, 1.0, 0.3125, 1.0, 0.3125, 1.0, 0.2812, 1.0, 0.25, 0.01, 0.2032, 0.01461, 0.2032, 0.01461, 0.25, 0.01, 0.3125, 1.0, 0.3438, 1.0, 0.3438, 1.0, 0.3125, 1.0, 0.2968, 0.01461, 0.25, 0.01, 0.25, 0.01, 0.2968, 0.01461, 0.3438, 1.0, 0.375, 1.0, 0.375, 1.0, 0.3438, 1.0, 0.3418, 0.02827, 0.2968, 0.01461, 0.2968, 0.01461, 0.3418, 0.02827, 0.375, 1.0, 0.4062, 1.0, 0.4062, 1.0, 0.375, 1.0, 0.3833, 0.05045, 0.3418, 0.02827, 0.3418, 0.02827, 0.3833, 0.05045, 0.4062, 1.0, 0.4375, 1.0, 0.4375, 1.0, 0.4062, 1.0, 0.4197, 0.08029, 0.3833, 0.05045, 0.3833, 0.05045, 0.4197, 0.08029, 0.4375, 1.0, 0.4688, 1.0, 0.4688, 1.0, 0.4375, 1.0, 0.4496, 0.1167, 0.4197, 0.08029, 0.4197, 0.08029, 0.4496, 0.1167, 0.4688, 1.0, 0.5, 1.0, 0.5, 1.0, 0.4688, 1.0, 0.4717, 0.1582, 0.4496, 0.1167, 0.4496, 0.1167, 0.4717, 0.1582, 0.5, 1.0, 0.5312, 1.0, 0.5312, 1.0, 0.5, 1.0, 0.125, 1.0, 0.1562, 1.0, 0.1562, 1.0, 0.125, 1.0, 0.9375, 1.0, 0.9688, 1.0, 0.9688, 1.0, 0.9375, 1.0, 0.3418, 0.02827, 0.2968, 0.01461, 0.2968, 0.01461, 0.3418, 0.02827, 0.6562, 1.0, 0.6875, 1.0, 0.6875, 1.0, 0.6562, 1.0, 0.2968, 0.01461, 0.25, 0.01, 0.25, 0.01, 0.2968, 0.01461, 0.375, 1.0, 0.4062, 1.0, 0.4062, 1.0, 0.375, 1.0, 0.25, 0.01, 0.2032, 0.01461, 0.2032, 0.01461, 0.25, 0.01, 0.09375, 1.0, 0.125, 1.0, 0.125, 1.0, 0.09375, 1.0, 0.9062, 1.0, 0.9375, 1.0, 0.9375, 1.0, 0.9062, 1.0, 0.2032, 0.01461, 0.1582, 0.02827, 0.1582, 0.02827, 0.2032, 0.01461, 0.625, 1.0, 0.6562, 1.0, 0.6562, 1.0, 0.625, 1.0, 0.1582, 0.02827, 0.1167, 0.05045, 0.1167, 0.05045, 0.1582, 0.02827, 0.3438, 1.0, 0.375, 1.0, 0.375, 1.0, 0.3438, 1.0, 0.1167, 0.05045, 0.08029, 0.08029, 0.08029, 0.08029, 0.1167, 0.05045, 0.0625, 1.0, 0.09375, 1.0, 0.09375, 1.0, 0.0625, 1.0, 0.875, 1.0, 0.9062, 1.0, 0.9062, 1.0, 0.875, 1.0, 0.08029, 0.08029, 0.05045, 0.1167, 0.05045, 0.1167, 0.08029, 0.08029, 0.5938, 1.0, 0.625, 1.0, 0.625, 1.0, 0.5938, 1.0, 0.05045, 0.1167, 0.02827, 0.1582, 0.02827, 0.1582, 0.05045, 0.1167, 0.3125, 1.0, 0.3438, 1.0, 0.3438, 1.0, 0.3125, 1.0, 0.02827, 0.1582, 0.01461, 0.2032, 0.01461, 0.2032, 0.02827, 0.1582, 0.03125, 1.0, 0.0625, 1.0, 0.0625, 1.0, 0.03125, 1.0, 0.8438, 1.0, 0.875, 1.0, 0.875, 1.0, 0.8438, 1.0, 0.01461, 0.2032, 0.01, 0.25, 0.01, 0.25, 0.01461, 0.2032, 0.5625, 1.0, 0.5938, 1.0, 0.5938, 1.0, 0.5625, 1.0, 0.01, 0.25, 0.01461, 0.2968, 0.01461, 0.2968, 0.01, 0.25, 0.2812, 1.0, 0.3125, 1.0, 0.3125, 1.0, 0.2812, 1.0, 0.01461, 0.2968, 0.02827, 0.3418, 0.02827, 0.3418, 0.01461, 0.2968, 0.0, 1.0, 0.03125, 1.0, 0.03125, 1.0, 0.0, 1.0, 0.8125, 1.0, 0.8438, 1.0, 0.8438, 1.0, 0.8125, 1.0, 0.02827, 0.3418, 0.05045, 0.3833, 0.05045, 0.3833, 0.02827, 0.3418, 0.25, 0.49, 0.2968, 0.4854, 0.2968, 0.4854, 0.25, 0.49, 0.0, 1.0, 0.03125, 1.0, 0.03125, 1.0, 0.0, 1.0, 0.01461, 0.2968, 0.02827, 0.3418, 0.02827, 0.3418, 0.01461, 0.2968, 0.8438, 1.0, 0.875, 1.0, 0.875, 1.0, 0.8438, 1.0, 0.03125, 1.0, 0.0625, 1.0, 0.0625, 1.0, 0.03125, 1.0, 0.01, 0.25, 0.01461, 0.2968, 0.01461, 0.2968, 0.01, 0.25, 0.875, 1.0, 0.9062, 1.0, 0.9062, 1.0, 0.875, 1.0, 0.0625, 1.0, 0.09375, 1.0, 0.09375, 1.0, 0.0625, 1.0, 0.01461, 0.2032, 0.01, 0.25, 0.01, 0.25, 0.01461, 0.2032, 0.9062, 1.0, 0.9375, 1.0, 0.9375, 1.0, 0.9062, 1.0, 0.09375, 1.0, 0.125, 1.0, 0.125, 1.0, 0.09375, 1.0, 0.02827, 0.1582, 0.01461, 0.2032, 0.01461, 0.2032, 0.02827, 0.1582, 0.9375, 1.0, 0.9688, 1.0, 0.9688, 1.0, 0.9375, 1.0, 0.125, 1.0, 0.1562, 1.0, 0.1562, 1.0, 0.125, 1.0, 0.05045, 0.1167, 0.02827, 0.1582, 0.02827, 0.1582, 0.05045, 0.1167, 0.9688, 1.0, 1.0, 1.0, 1.0, 1.0, 0.9688, 1.0, 0.1562, 1.0, 0.1875, 1.0, 0.1875, 1.0, 0.1562, 1.0, 0.08029, 0.08029, 0.05045, 0.1167, 0.05045, 0.1167, 0.08029, 0.08029, 0.1875, 1.0, 0.2188, 1.0, 0.2188, 1.0, 0.1875, 1.0, 0.1167, 0.05045, 0.08029, 0.08029, 0.08029, 0.08029, 0.1167, 0.05045, 0.2188, 1.0, 0.25, 1.0, 0.25, 1.0, 0.2188, 1.0, 0.1582, 0.02827, 0.1167, 0.05045, 0.1167, 0.05045, 0.1582, 0.02827, 0.25, 1.0, 0.2812, 1.0, 0.2812, 1.0, 0.25, 1.0, 0.2032, 0.01461, 0.1582, 0.02827, 0.1582, 0.02827, 0.2032, 0.01461, 0.2812, 1.0, 0.3125, 1.0, 0.3125, 1.0, 0.2812, 1.0, 0.25, 0.01, 0.2032, 0.01461, 0.2032, 0.01461, 0.25, 0.01, 0.3125, 1.0, 0.3438, 1.0, 0.3438, 1.0, 0.3125, 1.0, 0.2968, 0.01461, 0.25, 0.01, 0.25, 0.01, 0.2968, 0.01461, 0.3438, 1.0, 0.375, 1.0, 0.375, 1.0, 0.3438, 1.0, 0.3418, 0.02827, 0.2968, 0.01461, 0.2968, 0.01461, 0.3418, 0.02827, 0.375, 1.0, 0.4062, 1.0, 0.4062, 1.0, 0.375, 1.0, 0.3833, 0.05045, 0.3418, 0.02827, 0.3418, 0.02827, 0.3833, 0.05045, 0.4062, 1.0, 0.4375, 1.0, 0.4375, 1.0, 0.4062, 1.0, 0.875, 1.0, 0.9062, 1.0, 0.9062, 1.0, 0.875, 1.0, 0.01, 0.25, 0.01461, 0.2968, 0.01461, 0.2968, 0.01, 0.25, 0.03125, 1.0, 0.0625, 1.0, 0.0625, 1.0, 0.03125, 1.0, 0.8438, 1.0, 0.875, 1.0, 0.875, 1.0, 0.8438, 1.0, 0.01461, 0.2968, 0.02827, 0.3418, 0.02827, 0.3418, 0.01461, 0.2968, 0.0, 1.0, 0.03125, 1.0, 0.03125, 1.0, 0.0, 1.0, 0.8125, 1.0, 0.8438, 1.0, 0.8438, 1.0, 0.8125, 1.0, 0.02827, 0.3418, 0.05045, 0.3833, 0.05045, 0.3833, 0.02827, 0.3418, 0.25, 0.49, 0.2968, 0.4854, 0.2968, 0.4854, 0.25, 0.49, 0.7812, 1.0, 0.8125, 1.0, 0.8125, 1.0, 0.7812, 1.0, 0.05045, 0.3833, 0.08029, 0.4197, 0.08029, 0.4197, 0.05045, 0.3833, 0.2968, 0.4854, 0.3418, 0.4717, 0.3418, 0.4717, 0.2968, 0.4854, 0.75, 1.0, 0.7812, 1.0, 0.7812, 1.0, 0.75, 1.0, 0.08029, 0.4197, 0.1167, 0.4496, 0.1167, 0.4496, 0.08029, 0.4197, 0.3418, 0.4717, 0.3833, 0.4496, 0.3833, 0.4496, 0.3418, 0.4717, 0.7188, 1.0, 0.75, 1.0, 0.75, 1.0, 0.7188, 1.0, 0.1167, 0.4496, 0.1582, 0.4717, 0.1582, 0.4717, 0.1167, 0.4496, 0.3833, 0.4496, 0.4197, 0.4197, 0.4197, 0.4197, 0.3833, 0.4496, 0.6875, 1.0, 0.7188, 1.0, 0.7188, 1.0, 0.6875, 1.0, 0.1582, 0.4717, 0.2032, 0.4854, 0.2032, 0.4854, 0.1582, 0.4717, 0.4197, 0.4197, 0.4496, 0.3833, 0.4496, 0.3833, 0.4197, 0.4197, 0.6562, 1.0, 0.6875, 1.0, 0.6875, 1.0, 0.6562, 1.0, 0.2032, 0.4854, 0.25, 0.49, 0.25, 0.49, 0.2032, 0.4854, 0.4496, 0.3833, 0.4717, 0.3418, 0.4717, 0.3418, 0.4496, 0.3833, 0.625, 1.0, 0.6562, 1.0, 0.6562, 1.0, 0.625, 1.0, 0.4717, 0.3418, 0.4854, 0.2968, 0.4854, 0.2968, 0.4717, 0.3418, 0.5938, 1.0, 0.625, 1.0, 0.625, 1.0, 0.5938, 1.0, 0.4854, 0.2968, 0.49, 0.25, 0.49, 0.25, 0.4854, 0.2968, 0.5625, 1.0, 0.5938, 1.0, 0.5938, 1.0, 0.5625, 1.0, 0.49, 0.25, 0.4854, 0.2032, 0.4854, 0.2032, 0.49, 0.25, 0.5312, 1.0, 0.5625, 1.0, 0.5625, 1.0, 0.5312, 1.0, 0.4854, 0.2032, 0.4717, 0.1582, 0.4717, 0.1582, 0.4854, 0.2032, 0.2968, 0.4854, 0.3418, 0.4717, 0.3418, 0.4717, 0.2968, 0.4854, 0.05045, 0.3833, 0.08029, 0.4197, 0.08029, 0.4197, 0.05045, 0.3833, 0.7812, 1.0, 0.8125, 1.0, 0.8125, 1.0, 0.7812, 1.0, 0.25, 0.49, 0.2968, 0.4854, 0.2968, 0.4854, 0.25, 0.49, 0.02827, 0.3418, 0.05045, 0.3833, 0.05045, 0.3833, 0.02827, 0.3418, 0.8125, 1.0, 0.8438, 1.0, 0.8438, 1.0, 0.8125, 1.0, 0.0, 1.0, 0.03125, 1.0, 0.03125, 1.0, 0.0, 1.0, 0.01461, 0.2968, 0.02827, 0.3418, 0.02827, 0.3418, 0.01461, 0.2968, 0.8438, 1.0, 0.875, 1.0, 0.875, 1.0, 0.8438, 1.0, 0.03125, 1.0, 0.0625, 1.0, 0.0625, 1.0, 0.03125, 1.0, 0.01, 0.25, 0.01461, 0.2968, 0.01461, 0.2968, 0.01, 0.25, 0.875, 1.0, 0.9062, 1.0, 0.9062, 1.0, 0.875, 1.0, 0.0625, 1.0, 0.09375, 1.0, 0.09375, 1.0, 0.0625, 1.0, 0.01461, 0.2032, 0.01, 0.25, 0.01, 0.25, 0.01461, 0.2032, 0.9062, 1.0, 0.9375, 1.0, 0.9375, 1.0, 0.9062, 1.0, 0.09375, 1.0, 0.125, 1.0, 0.125, 1.0, 0.09375, 1.0, 0.02827, 0.1582, 0.01461, 0.2032, 0.01461, 0.2032, 0.02827, 0.1582, 0.9375, 1.0, 0.9688, 1.0, 0.9688, 1.0, 0.9375, 1.0, 0.125, 1.0, 0.1562, 1.0, 0.1562, 1.0, 0.125, 1.0, 0.05045, 0.1167, 0.02827, 0.1582, 0.02827, 0.1582, 0.05045, 0.1167, 0.9688, 1.0, 1.0, 1.0, 1.0, 1.0, 0.9688, 1.0, 0.1562, 1.0, 0.1875, 1.0, 0.1875, 1.0, 0.1562, 1.0, 0.08029, 0.08029, 0.05045, 0.1167, 0.05045, 0.1167, 0.08029, 0.08029, 0.1875, 1.0, 0.2188, 1.0, 0.2188, 1.0, 0.1875, 1.0, 0.1167, 0.05045, 0.08029, 0.08029, 0.08029, 0.08029, 0.1167, 0.05045, 0.2188, 1.0, 0.25, 1.0, 0.25, 1.0, 0.2188, 1.0, 0.1582, 0.02827, 0.1167, 0.05045, 0.1167, 0.05045, 0.1582, 0.02827, 0.25, 1.0, 0.2812, 1.0, 0.2812, 1.0, 0.25, 1.0, 0.2032, 0.01461, 0.1582, 0.02827, 0.1582, 0.02827, 0.2032, 0.01461, 0.2812, 1.0, 0.3125, 1.0, 0.3125, 1.0, 0.2812, 1.0, 0.25, 0.01, 0.2032, 0.01461, 0.2032, 0.01461, 0.25, 0.01, 0.3125, 1.0, 0.3438, 1.0, 0.3438, 1.0, 0.3125, 1.0, 0.8125, 1.0, 0.8438, 1.0, 0.8438, 1.0, 0.8125, 1.0, 0.02827, 0.3418, 0.05045, 0.3833, 0.05045, 0.3833, 0.02827, 0.3418, 0.25, 0.49, 0.2968, 0.4854, 0.2968, 0.4854, 0.25, 0.49, 0.7812, 1.0, 0.8125, 1.0, 0.8125, 1.0, 0.7812, 1.0, 0.05045, 0.3833, 0.08029, 0.4197, 0.08029, 0.4197, 0.05045, 0.3833, 0.2968, 0.4854, 0.3418, 0.4717, 0.3418, 0.4717, 0.2968, 0.4854, 0.75, 1.0, 0.7812, 1.0, 0.7812, 1.0, 0.75, 1.0, 0.08029, 0.4197, 0.1167, 0.4496, 0.1167, 0.4496, 0.08029, 0.4197, 0.3418, 0.4717, 0.3833, 0.4496, 0.3833, 0.4496, 0.3418, 0.4717, 0.7188, 1.0, 0.75, 1.0, 0.75, 1.0, 0.7188, 1.0, 0.1167, 0.4496, 0.1582, 0.4717, 0.1582, 0.4717, 0.1167, 0.4496, 0.3833, 0.4496, 0.4197, 0.4197, 0.4197, 0.4197, 0.3833, 0.4496, 0.6875, 1.0, 0.7188, 1.0, 0.7188, 1.0, 0.6875, 1.0, 0.1582, 0.4717, 0.2032, 0.4854, 0.2032, 0.4854, 0.1582, 0.4717, 0.4197, 0.4197, 0.4496, 0.3833, 0.4496, 0.3833, 0.4197, 0.4197, 0.6562, 1.0, 0.6875, 1.0, 0.6875, 1.0, 0.6562, 1.0, 0.2032, 0.4854, 0.25, 0.49, 0.25, 0.49, 0.2032, 0.4854, 0.4496, 0.3833, 0.4717, 0.3418, 0.4717, 0.3418, 0.4496, 0.3833, 0.625, 1.0, 0.6562, 1.0, 0.6562, 1.0, 0.625, 1.0, 0.4717, 0.3418, 0.4854, 0.2968, 0.4854, 0.2968, 0.4717, 0.3418, 0.5938, 1.0, 0.625, 1.0, 0.625, 1.0, 0.5938, 1.0, 0.4854, 0.2968, 0.49, 0.25, 0.49, 0.25, 0.4854, 0.2968, 0.5625, 1.0, 0.5938, 1.0, 0.5938, 1.0, 0.5625, 1.0, 0.49, 0.25, 0.4854, 0.2032, 0.4854, 0.2032, 0.49, 0.25, 0.5312, 1.0, 0.5625, 1.0, 0.5625, 1.0, 0.5312, 1.0, 0.4854, 0.2032, 0.4717, 0.1582, 0.4717, 0.1582, 0.4854, 0.2032, 0.5, 1.0, 0.5312, 1.0, 0.5312, 1.0, 0.5, 1.0, 0.4717, 0.1582, 0.4496, 0.1167, 0.4496, 0.1167, 0.4717, 0.1582, 0.4688, 1.0, 0.5, 1.0, 0.5, 1.0, 0.4688, 1.0, 0.4496, 0.1167, 0.4197, 0.08029, 0.4197, 0.08029, 0.4496, 0.1167, 0.4375, 1.0, 0.4688, 1.0, 0.4688, 1.0, 0.4375, 1.0, 0.4197, 0.08029, 0.3833, 0.05045, 0.3833, 0.05045, 0.4197, 0.08029, 0.3833, 0.4496, 0.4197, 0.4197, 0.4197, 0.4197, 0.3833, 0.4496, 0.1167, 0.4496, 0.1582, 0.4717, 0.1582, 0.4717, 0.1167, 0.4496, 0.7188, 1.0, 0.75, 1.0, 0.75, 1.0, 0.7188, 1.0, 0.3418, 0.4717, 0.3833, 0.4496, 0.3833, 0.4496, 0.3418, 0.4717, 0.08029, 0.4197, 0.1167, 0.4496, 0.1167, 0.4496, 0.08029, 0.4197, 0.75, 1.0, 0.7812, 1.0, 0.7812, 1.0, 0.75, 1.0, 0.2968, 0.4854, 0.3418, 0.4717, 0.3418, 0.4717, 0.2968, 0.4854, 0.05045, 0.3833, 0.08029, 0.4197, 0.08029, 0.4197, 0.05045, 0.3833, 0.7812, 1.0, 0.8125, 1.0, 0.8125, 1.0, 0.7812, 1.0, 0.25, 0.49, 0.2968, 0.4854, 0.2968, 0.4854, 0.25, 0.49, 0.02827, 0.3418, 0.05045, 0.3833, 0.05045, 0.3833, 0.02827, 0.3418, 0.8125, 1.0, 0.8438, 1.0, 0.8438, 1.0, 0.8125, 1.0, 0.0, 1.0, 0.03125, 1.0, 0.03125, 1.0, 0.0, 1.0, 0.01461, 0.2968, 0.02827, 0.3418, 0.02827, 0.3418, 0.01461, 0.2968, 0.8438, 1.0, 0.875, 1.0, 0.875, 1.0, 0.8438, 1.0, 0.03125, 1.0, 0.0625, 1.0, 0.0625, 1.0, 0.03125, 1.0, 0.01, 0.25, 0.01461, 0.2968, 0.01461, 0.2968, 0.01, 0.25, 0.875, 1.0, 0.9062, 1.0, 0.9062, 1.0, 0.875, 1.0, 0.0625, 1.0, 0.09375, 1.0, 0.09375, 1.0, 0.0625, 1.0, 0.01461, 0.2032, 0.01, 0.25, 0.01, 0.25, 0.01461, 0.2032, 0.9062, 1.0, 0.9375, 1.0, 0.9375, 1.0, 0.9062, 1.0, 0.09375, 1.0, 0.125, 1.0, 0.125, 1.0, 0.09375, 1.0, 0.02827, 0.1582, 0.01461, 0.2032, 0.01461, 0.2032, 0.02827, 0.1582, 0.9375, 1.0, 0.9688, 1.0, 0.9688, 1.0, 0.9375, 1.0, 0.125, 1.0, 0.1562, 1.0, 0.1562, 1.0, 0.125, 1.0, 0.05045, 0.1167, 0.02827, 0.1582, 0.02827, 0.1582, 0.05045, 0.1167, 0.9688, 1.0, 1.0, 1.0, 1.0, 1.0, 0.9688, 1.0, 0.1562, 1.0, 0.1875, 1.0, 0.1875, 1.0, 0.1562, 1.0, 0.08029, 0.08029, 0.05045, 0.1167, 0.05045, 0.1167, 0.08029, 0.08029, 0.1875, 1.0, 0.2188, 1.0, 0.2188, 1.0, 0.1875, 1.0, 0.1167, 0.05045, 0.08029, 0.08029, 0.08029, 0.08029, 0.1167, 0.05045, 0.2188, 1.0, 0.25, 1.0, 0.25, 1.0, 0.2188, 1.0, 0.75, 1.0, 0.7812, 1.0, 0.7812, 1.0, 0.75, 1.0, 0.08029, 0.4197, 0.1167, 0.4496, 0.1167, 0.4496, 0.08029, 0.4197, 0.3418, 0.4717, 0.3833, 0.4496, 0.3833, 0.4496, 0.3418, 0.4717, 0.7188, 1.0, 0.75, 1.0, 0.75, 1.0, 0.7188, 1.0, 0.1167, 0.4496, 0.1582, 0.4717, 0.1582, 0.4717, 0.1167, 0.4496, 0.3833, 0.4496, 0.4197, 0.4197, 0.4197, 0.4197, 0.3833, 0.4496, 0.6875, 1.0, 0.7188, 1.0, 0.7188, 1.0, 0.6875, 1.0, 0.1582, 0.4717, 0.2032, 0.4854, 0.2032, 0.4854, 0.1582, 0.4717, 0.4197, 0.4197, 0.4496, 0.3833, 0.4496, 0.3833, 0.4197, 0.4197, 0.6562, 1.0, 0.6875, 1.0, 0.6875, 1.0, 0.6562, 1.0, 0.2032, 0.4854, 0.25, 0.49, 0.25, 0.49, 0.2032, 0.4854, 0.4496, 0.3833, 0.4717, 0.3418, 0.4717, 0.3418, 0.4496, 0.3833, 0.625, 1.0, 0.6562, 1.0, 0.6562, 1.0, 0.625, 1.0, 0.4717, 0.3418, 0.4854, 0.2968, 0.4854, 0.2968, 0.4717, 0.3418, 0.5938, 1.0, 0.625, 1.0, 0.625, 1.0, 0.5938, 1.0, 0.4854, 0.2968, 0.49, 0.25, 0.49, 0.25, 0.4854, 0.2968, 0.5625, 1.0, 0.5938, 1.0, 0.5938, 1.0, 0.5625, 1.0, 0.49, 0.25, 0.4854, 0.2032, 0.4854, 0.2032, 0.49, 0.25, 0.5312, 1.0, 0.5625, 1.0, 0.5625, 1.0, 0.5312, 1.0, 0.4854, 0.2032, 0.4717, 0.1582, 0.4717, 0.1582, 0.4854, 0.2032, 0.5, 1.0, 0.5312, 1.0, 0.5312, 1.0, 0.5, 1.0, 0.4717, 0.1582, 0.4496, 0.1167, 0.4496, 0.1167, 0.4717, 0.1582, 0.4688, 1.0, 0.5, 1.0, 0.5, 1.0, 0.4688, 1.0, 0.4496, 0.1167, 0.4197, 0.08029, 0.4197, 0.08029, 0.4496, 0.1167, 0.4375, 1.0, 0.4688, 1.0, 0.4688, 1.0, 0.4375, 1.0, 0.4197, 0.08029, 0.3833, 0.05045, 0.3833, 0.05045, 0.4197, 0.08029, 0.4062, 1.0, 0.4375, 1.0, 0.4375, 1.0, 0.4062, 1.0, 0.3833, 0.05045, 0.3418, 0.02827, 0.3418, 0.02827, 0.3833, 0.05045, 0.375, 1.0, 0.4062, 1.0, 0.4062, 1.0, 0.375, 1.0, 0.3418, 0.02827, 0.2968, 0.01461, 0.2968, 0.01461, 0.3418, 0.02827, 0.3438, 1.0, 0.375, 1.0, 0.375, 1.0, 0.3438, 1.0, 0.2968, 0.01461, 0.25, 0.01, 0.25, 0.01, 0.2968, 0.01461, 0.625, 1.0, 0.6562, 1.0, 0.6562, 1.0, 0.625, 1.0, 0.4496, 0.3833, 0.4717, 0.3418, 0.4717, 0.3418, 0.4496, 0.3833, 0.2032, 0.4854, 0.25, 0.49, 0.25, 0.49, 0.2032, 0.4854, 0.6562, 1.0, 0.6875, 1.0, 0.6875, 1.0, 0.6562, 1.0, 0.4197, 0.4197, 0.4496, 0.3833, 0.4496, 0.3833, 0.4197, 0.4197, 0.1582, 0.4717, 0.2032, 0.4854, 0.2032, 0.4854, 0.1582, 0.4717, 0.6875, 1.0, 0.7188, 1.0, 0.7188, 1.0, 0.6875, 1.0, 0.3833, 0.4496, 0.4197, 0.4197, 0.4197, 0.4197, 0.3833, 0.4496, 0.1167, 0.4496, 0.1582, 0.4717, 0.1582, 0.4717, 0.1167, 0.4496, 0.7188, 1.0, 0.75, 1.0, 0.75, 1.0, 0.7188, 1.0, 0.3418, 0.4717, 0.3833, 0.4496, 0.3833, 0.4496, 0.3418, 0.4717, 0.08029, 0.4197, 0.1167, 0.4496, 0.1167, 0.4496, 0.08029, 0.4197, 0.75, 1.0, 0.7812, 1.0, 0.7812, 1.0, 0.75, 1.0, 0.2968, 0.4854, 0.3418, 0.4717, 0.3418, 0.4717, 0.2968, 0.4854, 0.05045, 0.3833, 0.08029, 0.4197, 0.08029, 0.4197, 0.05045, 0.3833, 0.7812, 1.0, 0.8125, 1.0, 0.8125, 1.0, 0.7812, 1.0, 0.25, 0.49, 0.2968, 0.4854, 0.2968, 0.4854, 0.25, 0.49, 0.02827, 0.3418, 0.05045, 0.3833, 0.05045, 0.3833, 0.02827, 0.3418, 0.8125, 1.0, 0.8438, 1.0, 0.8438, 1.0, 0.8125, 1.0, 0.0, 1.0, 0.03125, 1.0, 0.03125, 1.0, 0.0, 1.0, 0.01461, 0.2968, 0.02827, 0.3418, 0.02827, 0.3418, 0.01461, 0.2968, 0.8438, 1.0, 0.875, 1.0, 0.875, 1.0, 0.8438, 1.0, 0.03125, 1.0, 0.0625, 1.0, 0.0625, 1.0, 0.03125, 1.0, 0.01, 0.25, 0.01461, 0.2968, 0.01461, 0.2968, 0.01, 0.25, 0.875, 1.0, 0.9062, 1.0, 0.9062, 1.0, 0.875, 1.0, 0.0625, 1.0, 0.09375, 1.0, 0.09375, 1.0, 0.0625, 1.0, 0.01461, 0.2032, 0.01, 0.25, 0.01, 0.25, 0.01461, 0.2032, 0.9062, 1.0, 0.9375, 1.0, 0.9375, 1.0, 0.9062, 1.0, 0.09375, 1.0, 0.125, 1.0, 0.125, 1.0, 0.09375, 1.0, 0.02827, 0.1582, 0.01461, 0.2032, 0.01461, 0.2032, 0.02827, 0.1582, 0.9375, 1.0, 0.9688, 1.0, 0.9688, 1.0, 0.9375, 1.0, 0.125, 1.0, 0.1562, 1.0, 0.1562, 1.0, 0.125, 1.0, 0.6875, 1.0, 0.7188, 1.0, 0.7188, 1.0, 0.6875, 1.0, 0.1582, 0.4717, 0.2032, 0.4854, 0.2032, 0.4854, 0.1582, 0.4717, 0.4197, 0.4197, 0.4496, 0.3833, 0.4496, 0.3833, 0.4197, 0.4197, 0.6562, 1.0, 0.6875, 1.0, 0.6875, 1.0, 0.6562, 1.0, 0.2032, 0.4854, 0.25, 0.49, 0.25, 0.49, 0.2032, 0.4854, 0.4496, 0.3833, 0.4717, 0.3418, 0.4717, 0.3418, 0.4496, 0.3833, 0.625, 1.0, 0.6562, 1.0, 0.6562, 1.0, 0.625, 1.0, 0.4717, 0.3418, 0.4854, 0.2968, 0.4854, 0.2968, 0.4717, 0.3418, 0.5938, 1.0, 0.625, 1.0, 0.625, 1.0, 0.5938, 1.0, 0.4854, 0.2968, 0.49, 0.25, 0.49, 0.25, 0.4854, 0.2968, 0.5625, 1.0, 0.5938, 1.0, 0.5938, 1.0, 0.5625, 1.0, 0.49, 0.25, 0.4854, 0.2032, 0.4854, 0.2032, 0.49, 0.25, 0.5312, 1.0, 0.5625, 1.0, 0.5625, 1.0, 0.5312, 1.0, 0.4854, 0.2032, 0.4717, 0.1582, 0.4717, 0.1582, 0.4854, 0.2032, 0.5, 1.0, 0.5312, 1.0, 0.5312, 1.0, 0.5, 1.0, 0.4717, 0.1582, 0.4496, 0.1167, 0.4496, 0.1167, 0.4717, 0.1582, 0.4688, 1.0, 0.5, 1.0, 0.5, 1.0, 0.4688, 1.0, 0.4496, 0.1167, 0.4197, 0.08029, 0.4197, 0.08029, 0.4496, 0.1167, 0.4375, 1.0, 0.4688, 1.0, 0.4688, 1.0, 0.4375, 1.0, 0.4197, 0.08029, 0.3833, 0.05045, 0.3833, 0.05045, 0.4197, 0.08029, 0.4062, 1.0, 0.4375, 1.0, 0.4375, 1.0, 0.4062, 1.0, 0.3833, 0.05045, 0.3418, 0.02827, 0.3418, 0.02827, 0.3833, 0.05045, 0.375, 1.0, 0.4062, 1.0, 0.4062, 1.0, 0.375, 1.0, 0.3418, 0.02827, 0.2968, 0.01461, 0.2968, 0.01461, 0.3418, 0.02827, 0.3438, 1.0, 0.375, 1.0, 0.375, 1.0, 0.3438, 1.0, 0.2968, 0.01461, 0.25, 0.01, 0.25, 0.01, 0.2968, 0.01461, 0.3125, 1.0, 0.3438, 1.0, 0.3438, 1.0, 0.3125, 1.0, 0.25, 0.01, 0.2032, 0.01461, 0.2032, 0.01461, 0.25, 0.01, 0.2812, 1.0, 0.3125, 1.0, 0.3125, 1.0, 0.2812, 1.0, 0.2032, 0.01461, 0.1582, 0.02827, 0.1582, 0.02827, 0.2032, 0.01461, 0.25, 1.0, 0.2812, 1.0, 0.2812, 1.0, 0.25, 1.0, 0.1582, 0.02827, 0.1167, 0.05045, 0.1167, 0.05045, 0.1582, 0.02827, 0.8125, 1.0, 0.8438, 1.0, 0.8438, 1.0, 0.8125, 1.0, 0.5312, 1.0, 0.5625, 1.0, 0.5625, 1.0, 0.5312, 1.0, 0.25, 1.0, 0.2812, 1.0, 0.2812, 1.0, 0.25, 1.0, 0.9375, 1.0, 0.9688, 1.0, 0.9688, 1.0, 0.9375, 1.0, 0.6562, 1.0, 0.6875, 1.0, 0.6875, 1.0, 0.6562, 1.0, 0.375, 1.0, 0.4062, 1.0, 0.4062, 1.0, 0.375, 1.0, 0.09375, 1.0, 0.125, 1.0, 0.125, 1.0, 0.09375, 1.0, 0.7812, 1.0, 0.8125, 1.0, 0.8125, 1.0, 0.7812, 1.0, 0.5, 1.0, 0.5312, 1.0, 0.5312, 1.0, 0.5, 1.0, 0.2188, 1.0, 0.25, 1.0, 0.25, 1.0, 0.2188, 1.0, 0.9062, 1.0, 0.9375, 1.0, 0.9375, 1.0, 0.9062, 1.0, 0.625, 1.0, 0.6562, 1.0, 0.6562, 1.0, 0.625, 1.0, 0.3438, 1.0, 0.375, 1.0, 0.375, 1.0, 0.3438, 1.0, 0.0625, 1.0, 0.09375, 1.0, 0.09375, 1.0, 0.0625, 1.0, 0.75, 1.0, 0.7812, 1.0, 0.7812, 1.0, 0.75, 1.0, 0.4688, 1.0, 0.5, 1.0, 0.5, 1.0, 0.4688, 1.0, 0.1875, 1.0, 0.2188, 1.0, 0.2188, 1.0, 0.1875, 1.0, 0.875, 1.0, 0.9062, 1.0, 0.9062, 1.0, 0.875, 1.0, 0.5938, 1.0, 0.625, 1.0, 0.625, 1.0, 0.5938, 1.0, 0.3125, 1.0, 0.3438, 1.0, 0.3438, 1.0, 0.3125, 1.0, 0.03125, 1.0, 0.0625, 1.0, 0.0625, 1.0, 0.03125, 1.0, 0.7188, 1.0, 0.75, 1.0, 0.75, 1.0, 0.7188, 1.0, 0.4375, 1.0, 0.4688, 1.0, 0.4688, 1.0, 0.4375, 1.0, 0.1562, 1.0, 0.1875, 1.0, 0.1875, 1.0, 0.1562, 1.0, 0.8438, 1.0, 0.875, 1.0, 0.875, 1.0, 0.8438, 1.0, 0.5625, 1.0, 0.5938, 1.0, 0.5938, 1.0, 0.5625, 1.0, 0.2812, 1.0, 0.3125, 1.0, 0.3125, 1.0, 0.2812, 1.0, 0.9688, 1.0, 1.0, 1.0, 1.0, 1.0, 0.9688, 1.0, 0.0, 1.0, 0.03125, 1.0, 0.03125, 1.0, 0.0, 1.0, 0.6875, 1.0, 0.7188, 1.0, 0.7188, 1.0, 0.6875, 1.0, 0.4062, 1.0, 0.4375, 1.0, 0.4375, 1.0, 0.4062, 1.0, 0.125, 1.0, 0.1562, 1.0, 0.1562, 1.0, 0.125, 1.0, 0.4717, 0.3418, 0.4854, 0.2968, 0.4854, 0.2968, 0.4717, 0.3418, 0.5938, 1.0, 0.625, 1.0, 0.625, 1.0, 0.5938, 1.0, 0.4854, 0.2968, 0.49, 0.25, 0.49, 0.25, 0.4854, 0.2968, 0.5625, 1.0, 0.5938, 1.0, 0.5938, 1.0, 0.5625, 1.0, 0.49, 0.25, 0.4854, 0.2032, 0.4854, 0.2032, 0.49, 0.25, 0.5312, 1.0, 0.5625, 1.0, 0.5625, 1.0, 0.5312, 1.0, 0.4854, 0.2032, 0.4717, 0.1582, 0.4717, 0.1582, 0.4854, 0.2032, 0.5, 1.0, 0.5312, 1.0, 0.5312, 1.0, 0.5, 1.0, 0.4717, 0.1582, 0.4496, 0.1167, 0.4496, 0.1167, 0.4717, 0.1582, 0.4688, 1.0, 0.5, 1.0, 0.5, 1.0, 0.4688, 1.0, 0.4496, 0.1167, 0.4197, 0.08029, 0.4197, 0.08029, 0.4496, 0.1167, 0.4375, 1.0, 0.4688, 1.0, 0.4688, 1.0, 0.4375, 1.0, 0.4197, 0.08029, 0.3833, 0.05045, 0.3833, 0.05045, 0.4197, 0.08029, 0.4062, 1.0, 0.4375, 1.0, 0.4375, 1.0, 0.4062, 1.0, 0.3833, 0.05045, 0.3418, 0.02827, 0.3418, 0.02827, 0.3833, 0.05045, 0.375, 1.0, 0.4062, 1.0, 0.4062, 1.0, 0.375, 1.0, 0.3418, 0.02827, 0.2968, 0.01461, 0.2968, 0.01461, 0.3418, 0.02827, 0.3438, 1.0, 0.375, 1.0, 0.375, 1.0, 0.3438, 1.0, 0.2968, 0.01461, 0.25, 0.01, 0.25, 0.01, 0.2968, 0.01461, 0.3125, 1.0, 0.3438, 1.0, 0.3438, 1.0, 0.3125, 1.0, 0.25, 0.01, 0.2032, 0.01461, 0.2032, 0.01461, 0.25, 0.01, 0.2812, 1.0, 0.3125, 1.0, 0.3125, 1.0, 0.2812, 1.0, 0.2032, 0.01461, 0.1582, 0.02827, 0.1582, 0.02827, 0.2032, 0.01461, 0.25, 1.0, 0.2812, 1.0, 0.2812, 1.0, 0.25, 1.0, 0.1582, 0.02827, 0.1167, 0.05045, 0.1167, 0.05045, 0.1582, 0.02827, 0.2188, 1.0, 0.25, 1.0, 0.25, 1.0, 0.2188, 1.0, 0.1167, 0.05045, 0.08029, 0.08029, 0.08029, 0.08029, 0.1167, 0.05045, 0.1875, 1.0, 0.2188, 1.0, 0.2188, 1.0, 0.1875, 1.0, 0.08029, 0.08029, 0.05045, 0.1167, 0.05045, 0.1167, 0.08029, 0.08029, 0.1562, 1.0, 0.1875, 1.0, 0.1875, 1.0, 0.1562, 1.0, 0.9688, 1.0, 1.0, 1.0, 1.0, 1.0, 0.9688, 1.0, 0.05045, 0.1167, 0.02827, 0.1582, 0.02827, 0.1582, 0.05045, 0.1167])
me_cylinder_003.materials.append(mat_material_004)
me_cylinder_003.use_remesh_preserve_volume = False
me_cylinder_003.use_remesh_preserve_attributes = False
me_cylinder_003.use_mirror_vertex_groups = False
me_cylinder_003.update()
me_plane = bpy.data.meshes.new('Plane')
me_plane.from_pydata([(-1.0, -1.0, 0.0), (1.0, -1.0, 0.0), (-1.0, 1.0, 0.0), (1.0, 1.0, 0.0)], [], [(0, 1, 3, 2)])
_uv = me_plane.uv_layers.new(name='UVMap')
_uv.uv.foreach_set('vector', [0.0, 0.0, 1.0, 0.0, 1.0, 1.0, 0.0, 1.0])
me_plane.materials.append(mat_material_002)
me_plane.use_remesh_preserve_volume = False
me_plane.use_remesh_preserve_attributes = False
me_plane.use_mirror_vertex_groups = False
me_plane.update()
me_plane_001 = bpy.data.meshes.new('Plane.001')
me_plane_001.from_pydata([(-1.0, -1.0, 0.0), (1.0, -1.0, 0.0), (-1.0, 1.0, 0.0), (1.0, 1.0, 0.0)], [], [(0, 1, 3, 2)])
_uv = me_plane_001.uv_layers.new(name='UVMap')
_uv.uv.foreach_set('vector', [0.0, 0.0, 1.0, 0.0, 1.0, 1.0, 0.0, 1.0])
me_plane_001.materials.append(mat_material_006)
me_plane_001.use_remesh_preserve_volume = False
me_plane_001.use_remesh_preserve_attributes = False
me_plane_001.use_mirror_vertex_groups = False
me_plane_001.update()

# ---- objects
ob_japanesecup = bpy.data.objects.new('JapaneseCup', me_cylinder_003)
ob_light_plain = bpy.data.objects.new('Light plain', me_plane)
ob_plane_001 = bpy.data.objects.new('Plane.001', me_plane_001)
ob_camera = bpy.data.objects.new('Camera', cam_camera_001)

# ---- transforms, parenting, visibility, modifiers, constraints
ob_japanesecup.location = (0.0, 0.0, 0.08891)
ob_japanesecup.scale = (0.5784, 0.5784, 0.01737)
ob_japanesecup.lineart.crease_threshold = 0.0
_m = ob_japanesecup.modifiers.new('Subdivision', 'SUBSURF')
_m.uv_smooth = 'PRESERVE_CORNERS'
_m.show_only_control_edges = False
ob_light_plain.location = (1.838, 0.0, 3.414)
ob_light_plain.rotation_euler = (0.0, 0.6422, 0.0)
ob_light_plain.visible_camera = False
ob_light_plain.lineart.crease_threshold = 0.0
ob_plane_001.location = (0.0, 0.0, 0.0)
ob_plane_001.scale = (18.56, 18.56, 18.56)
ob_plane_001.lineart.crease_threshold = 0.0
_m = ob_plane_001.modifiers.new('Subdivision', 'SUBSURF')
_m.uv_smooth = 'PRESERVE_CORNERS'
_m.render_levels = 1
_m.show_only_control_edges = False
ob_camera.location = (4.044, -9.465, 5.761)
ob_camera.rotation_euler = (1.13, -4.484e-07, 0.3949)
ob_camera.lock_rotations_4d = False
ob_camera.empty_display_type = 'ARROWS'
ob_camera.color = (0.0, 0.0, 0.0, 0.0)
ob_camera.display_type = 'WIRE'
ob_camera.lineart.crease_threshold = 0.0

# ---- collection membership
col_collection.objects.link(ob_japanesecup)
col_collection.objects.link(ob_light_plain)
col_collection.objects.link(ob_plane_001)
col_collection.objects.link(ob_camera)

# ---- scene / render settings (as saved in the file)
scene.camera = ob_camera
scene.frame_start = 1; scene.frame_end = 250; scene.frame_set(1)
scene.render.engine = 'CYCLES'
scene.cycles.use_denoising = False
scene.cycles.samples = 128
scene.cycles.sampling_pattern = 'TABULATED_SOBOL'
scene.cycles.use_adaptive_sampling = False
scene.cycles.use_light_tree = False
scene.view_settings.view_transform = 'Filmic'
bpy.context.view_layer.update()

